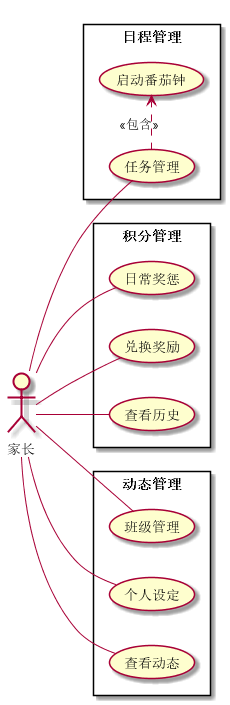

The diagram above was rendered by PlantUML. Its source (embedded in the PNG):
@startuml chap3-parent


left to right direction


actor 家长 as parent

rectangle 日程管理 {
  usecase 任务管理 as task
  parent -- (task)
  (task) .> (启动番茄钟) : <<包含>>
}

rectangle 积分管理 {
  parent -- (日常奖惩)
  parent -- (兑换奖励)
  parent -- (查看历史)
}

rectangle 动态管理 {
  parent -- (班级管理)
  parent -- (个人设定)
  parent -- (查看动态)
}

@enduml